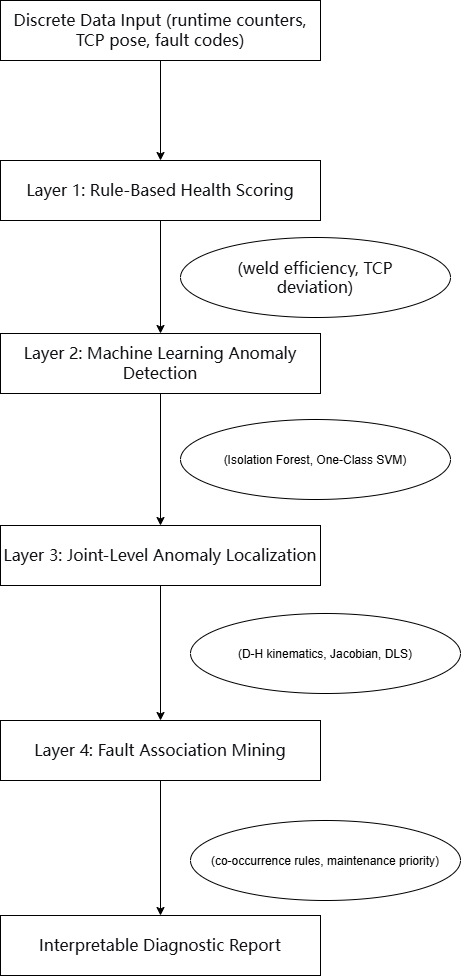

The diagram above was exported from draw.io. Its source (the exported page's mxGraphModel, read from the mxfile embedded in the PNG):
<mxGraphModel dx="2248" dy="1158" grid="1" gridSize="10" guides="1" tooltips="1" connect="1" arrows="1" fold="1" page="1" pageScale="1" pageWidth="827" pageHeight="1169" math="0" shadow="0">
  <root>
    <mxCell id="0" />
    <mxCell id="1" parent="0" />
    <mxCell id="ztwWj8XFid__ZezrsUak-9" edge="1" parent="1" source="ztwWj8XFid__ZezrsUak-1" style="edgeStyle=orthogonalEdgeStyle;rounded=0;orthogonalLoop=1;jettySize=auto;html=1;" target="ztwWj8XFid__ZezrsUak-8" value="">
      <mxGeometry relative="1" as="geometry" />
    </mxCell>
    <mxCell id="ztwWj8XFid__ZezrsUak-1" parent="1" style="rounded=0;whiteSpace=wrap;html=1;" value="&lt;span style=&quot;color: rgb(15, 17, 21); font-family: quote-cjk-patch, Inter, system-ui, -apple-system, BlinkMacSystemFont, &amp;quot;Segoe UI&amp;quot;, Roboto, Oxygen, Ubuntu, Cantarell, &amp;quot;Open Sans&amp;quot;, &amp;quot;Helvetica Neue&amp;quot;, sans-serif; font-size: 16px; text-align: start; background-color: rgb(255, 255, 255);&quot;&gt;Layer 2: Machine Learning Anomaly Detection&lt;/span&gt;" vertex="1">
      <mxGeometry height="60" width="320" x="250" y="333" as="geometry" />
    </mxCell>
    <mxCell id="ztwWj8XFid__ZezrsUak-7" edge="1" parent="1" source="ztwWj8XFid__ZezrsUak-2" style="edgeStyle=orthogonalEdgeStyle;rounded=0;orthogonalLoop=1;jettySize=auto;html=1;" target="ztwWj8XFid__ZezrsUak-1" value="">
      <mxGeometry relative="1" as="geometry" />
    </mxCell>
    <mxCell id="ztwWj8XFid__ZezrsUak-2" parent="1" style="rounded=0;whiteSpace=wrap;html=1;" value="&lt;span style=&quot;color: rgb(15, 17, 21); font-family: quote-cjk-patch, Inter, system-ui, -apple-system, BlinkMacSystemFont, &amp;quot;Segoe UI&amp;quot;, Roboto, Oxygen, Ubuntu, Cantarell, &amp;quot;Open Sans&amp;quot;, &amp;quot;Helvetica Neue&amp;quot;, sans-serif; font-size: 16px; text-align: start; background-color: rgb(255, 255, 255);&quot;&gt;Layer 1: Rule-Based Health Scoring&lt;/span&gt;" vertex="1">
      <mxGeometry height="60" width="320" x="250" y="160" as="geometry" />
    </mxCell>
    <mxCell id="ztwWj8XFid__ZezrsUak-6" edge="1" parent="1" source="ztwWj8XFid__ZezrsUak-4" style="edgeStyle=orthogonalEdgeStyle;rounded=0;orthogonalLoop=1;jettySize=auto;html=1;" target="ztwWj8XFid__ZezrsUak-2" value="">
      <mxGeometry relative="1" as="geometry" />
    </mxCell>
    <mxCell id="ztwWj8XFid__ZezrsUak-4" parent="1" style="rounded=0;whiteSpace=wrap;html=1;" value="&lt;span style=&quot;color: rgb(15, 17, 21); font-family: quote-cjk-patch, Inter, system-ui, -apple-system, BlinkMacSystemFont, &amp;quot;Segoe UI&amp;quot;, Roboto, Oxygen, Ubuntu, Cantarell, &amp;quot;Open Sans&amp;quot;, &amp;quot;Helvetica Neue&amp;quot;, sans-serif; font-size: 16px; text-align: start; background-color: rgb(255, 255, 255);&quot;&gt;Discrete Data Input (runtime counters, TCP pose, fault codes)&lt;/span&gt;" vertex="1">
      <mxGeometry height="60" width="320" x="250" as="geometry" />
    </mxCell>
    <mxCell id="ztwWj8XFid__ZezrsUak-11" edge="1" parent="1" source="ztwWj8XFid__ZezrsUak-8" style="edgeStyle=orthogonalEdgeStyle;rounded=0;orthogonalLoop=1;jettySize=auto;html=1;" target="ztwWj8XFid__ZezrsUak-10" value="">
      <mxGeometry relative="1" as="geometry" />
    </mxCell>
    <mxCell id="ztwWj8XFid__ZezrsUak-8" parent="1" style="rounded=0;whiteSpace=wrap;html=1;" value="&lt;span style=&quot;color: rgb(15, 17, 21); font-family: quote-cjk-patch, Inter, system-ui, -apple-system, BlinkMacSystemFont, &amp;quot;Segoe UI&amp;quot;, Roboto, Oxygen, Ubuntu, Cantarell, &amp;quot;Open Sans&amp;quot;, &amp;quot;Helvetica Neue&amp;quot;, sans-serif; font-size: 16px; text-align: start; background-color: rgb(255, 255, 255);&quot;&gt;Layer 3: Joint-Level Anomaly Localization&lt;/span&gt;" vertex="1">
      <mxGeometry height="60" width="320" x="250" y="525" as="geometry" />
    </mxCell>
    <mxCell id="ztwWj8XFid__ZezrsUak-13" edge="1" parent="1" source="ztwWj8XFid__ZezrsUak-10" style="edgeStyle=orthogonalEdgeStyle;rounded=0;orthogonalLoop=1;jettySize=auto;html=1;" target="ztwWj8XFid__ZezrsUak-12" value="">
      <mxGeometry relative="1" as="geometry" />
    </mxCell>
    <mxCell id="ztwWj8XFid__ZezrsUak-10" parent="1" style="rounded=0;whiteSpace=wrap;html=1;" value="&lt;span style=&quot;color: rgb(15, 17, 21); font-family: quote-cjk-patch, Inter, system-ui, -apple-system, BlinkMacSystemFont, &amp;quot;Segoe UI&amp;quot;, Roboto, Oxygen, Ubuntu, Cantarell, &amp;quot;Open Sans&amp;quot;, &amp;quot;Helvetica Neue&amp;quot;, sans-serif; font-size: 16px; text-align: start; background-color: rgb(255, 255, 255);&quot;&gt;Layer 4: Fault Association Mining&lt;/span&gt;" vertex="1">
      <mxGeometry height="60" width="320" x="250" y="720" as="geometry" />
    </mxCell>
    <mxCell id="ztwWj8XFid__ZezrsUak-12" parent="1" style="rounded=0;whiteSpace=wrap;html=1;" value="&lt;span style=&quot;color: rgb(15, 17, 21); font-family: quote-cjk-patch, Inter, system-ui, -apple-system, BlinkMacSystemFont, &amp;quot;Segoe UI&amp;quot;, Roboto, Oxygen, Ubuntu, Cantarell, &amp;quot;Open Sans&amp;quot;, &amp;quot;Helvetica Neue&amp;quot;, sans-serif; font-size: 16px; text-align: start; background-color: rgb(255, 255, 255);&quot;&gt;Interpretable Diagnostic Report&lt;/span&gt;" vertex="1">
      <mxGeometry height="60" width="320" x="250" y="915" as="geometry" />
    </mxCell>
    <mxCell id="yx6ap436wAcccQtVmJ6S-1" parent="1" style="ellipse;whiteSpace=wrap;html=1;shapeInside=1;" value="&lt;span style=&quot;color: rgb(15, 17, 21); font-family: quote-cjk-patch, Inter, system-ui, -apple-system, BlinkMacSystemFont, &amp;quot;Segoe UI&amp;quot;, Roboto, Oxygen, Ubuntu, Cantarell, &amp;quot;Open Sans&amp;quot;, &amp;quot;Helvetica Neue&amp;quot;, sans-serif; font-size: 16px; text-align: start; background-color: rgb(255, 255, 255);&quot;&gt;(weld efficiency, TCP deviation)&lt;/span&gt;" vertex="1">
      <mxGeometry height="80" width="270" x="430" y="237" as="geometry" />
    </mxCell>
    <mxCell id="yx6ap436wAcccQtVmJ6S-2" parent="1" style="ellipse;whiteSpace=wrap;html=1;shapeInside=1;" value="(D-H kinematics, Jacobian, DLS)" vertex="1">
      <mxGeometry height="80" width="270" x="440" y="613" as="geometry" />
    </mxCell>
    <mxCell id="yx6ap436wAcccQtVmJ6S-3" parent="1" style="ellipse;whiteSpace=wrap;html=1;shapeInside=1;" value="(Isolation Forest, One-Class SVM)" vertex="1">
      <mxGeometry height="80" width="270" x="430" y="419" as="geometry" />
    </mxCell>
    <mxCell id="yx6ap436wAcccQtVmJ6S-5" parent="1" style="ellipse;whiteSpace=wrap;html=1;shapeInside=1;" value="(co-occurrence rules, maintenance priority)" vertex="1">
      <mxGeometry height="80" width="270" x="440" y="820" as="geometry" />
    </mxCell>
  </root>
</mxGraphModel>